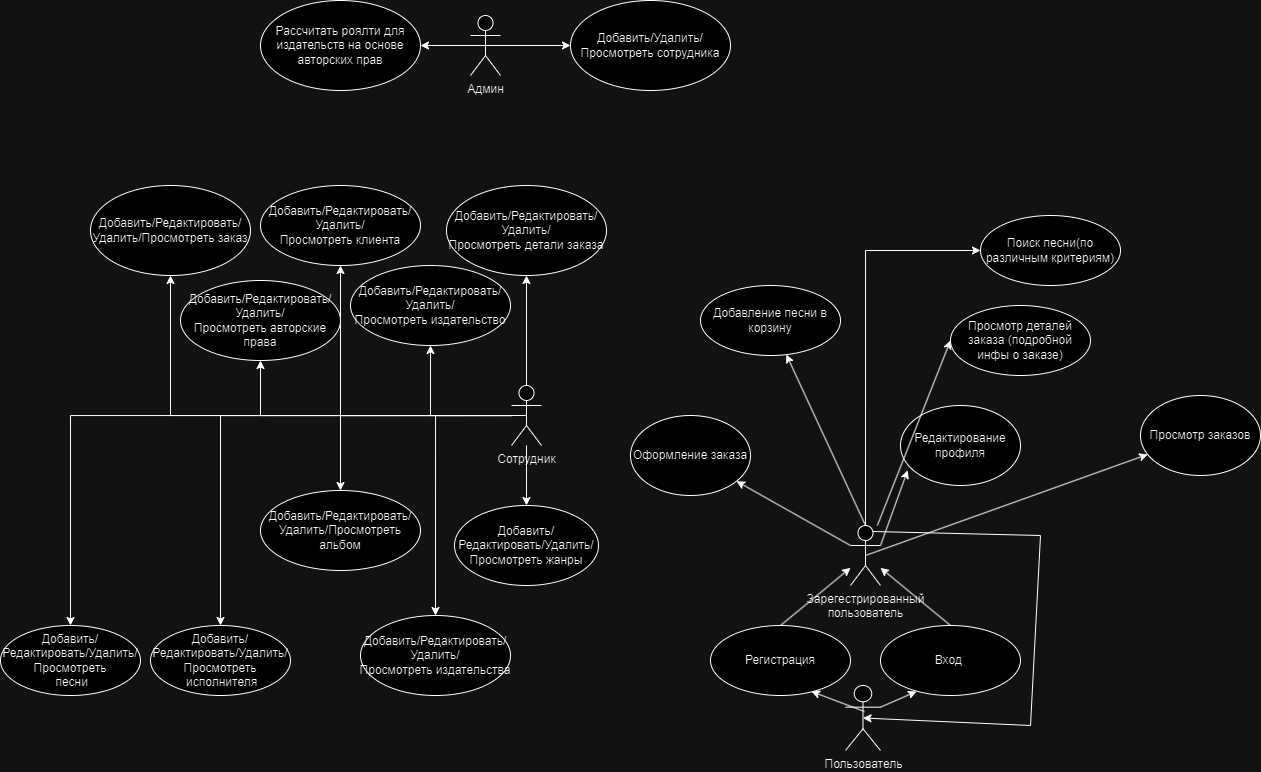

The diagram above was exported from draw.io. Its source (the exported page's mxGraphModel, read from the mxfile embedded in the PNG):
<mxGraphModel dx="2336" dy="-337" grid="1" gridSize="10" guides="1" tooltips="1" connect="1" arrows="1" fold="1" page="1" pageScale="1" pageWidth="827" pageHeight="1169" math="0" shadow="0">
  <root>
    <mxCell id="0" />
    <mxCell id="1" parent="0" />
    <mxCell id="ih85UeOb-dqjksHe9gb6-5" value="Добавить/Редактировать/Удалить/Просмотреть альбом" style="ellipse;whiteSpace=wrap;html=1;" parent="1" vertex="1">
      <mxGeometry x="-480" y="1825" width="160" height="80" as="geometry" />
    </mxCell>
    <mxCell id="ih85UeOb-dqjksHe9gb6-6" value="Добавить/Редактировать/Удалить/Просмотреть&amp;nbsp;издательства" style="ellipse;whiteSpace=wrap;html=1;" parent="1" vertex="1">
      <mxGeometry x="-380" y="1950" width="150" height="80" as="geometry" />
    </mxCell>
    <mxCell id="ih85UeOb-dqjksHe9gb6-10" style="edgeStyle=orthogonalEdgeStyle;rounded=0;orthogonalLoop=1;jettySize=auto;html=1;" parent="1" source="WlpeD-fBBoIzuLBm2mT7-1" target="ih85UeOb-dqjksHe9gb6-5" edge="1">
      <mxGeometry relative="1" as="geometry" />
    </mxCell>
    <mxCell id="ih85UeOb-dqjksHe9gb6-11" style="edgeStyle=orthogonalEdgeStyle;rounded=0;orthogonalLoop=1;jettySize=auto;html=1;entryX=0.5;entryY=0;entryDx=0;entryDy=0;" parent="1" source="WlpeD-fBBoIzuLBm2mT7-1" target="ih85UeOb-dqjksHe9gb6-6" edge="1">
      <mxGeometry relative="1" as="geometry" />
    </mxCell>
    <mxCell id="ih85UeOb-dqjksHe9gb6-13" value="Добавить/Редактировать/Удалить/Просмотреть&amp;nbsp;жанры" style="ellipse;whiteSpace=wrap;html=1;" parent="1" vertex="1">
      <mxGeometry x="-286" y="1840" width="144" height="80" as="geometry" />
    </mxCell>
    <mxCell id="ih85UeOb-dqjksHe9gb6-28" value="Пользователь" style="shape=umlActor;verticalLabelPosition=bottom;verticalAlign=top;html=1;" parent="1" vertex="1">
      <mxGeometry x="105" y="2020" width="35" height="65" as="geometry" />
    </mxCell>
    <mxCell id="v11anKy7YZOs2Qq218m6-5" value="" style="endArrow=classic;html=1;rounded=0;exitX=0.5;exitY=0;exitDx=0;exitDy=0;" parent="1" source="ih85UeOb-dqjksHe9gb6-29" edge="1" target="v11anKy7YZOs2Qq218m6-9">
      <mxGeometry width="50" height="50" relative="1" as="geometry">
        <mxPoint x="273.5" y="1770" as="sourcePoint" />
        <mxPoint x="140" y="1880" as="targetPoint" />
      </mxGeometry>
    </mxCell>
    <mxCell id="v11anKy7YZOs2Qq218m6-6" value="Оформление заказа" style="ellipse;whiteSpace=wrap;html=1;" parent="1" vertex="1">
      <mxGeometry x="-110" y="1750" width="120" height="80" as="geometry" />
    </mxCell>
    <mxCell id="ih85UeOb-dqjksHe9gb6-29" value="Вход&amp;nbsp;" style="ellipse;whiteSpace=wrap;html=1;" parent="1" vertex="1">
      <mxGeometry x="140" y="1960" width="140" height="70" as="geometry" />
    </mxCell>
    <mxCell id="v11anKy7YZOs2Qq218m6-9" value="Зарегестрированный &lt;br&gt;пользователь" style="shape=umlActor;verticalLabelPosition=bottom;verticalAlign=top;html=1;outlineConnect=0;" parent="1" vertex="1">
      <mxGeometry x="110" y="1860" width="30" height="60" as="geometry" />
    </mxCell>
    <mxCell id="v11anKy7YZOs2Qq218m6-10" value="" style="endArrow=classic;html=1;rounded=0;exitX=0;exitY=0.3333333333333333;exitDx=0;exitDy=0;exitPerimeter=0;" parent="1" source="v11anKy7YZOs2Qq218m6-9" target="v11anKy7YZOs2Qq218m6-6" edge="1">
      <mxGeometry width="50" height="50" relative="1" as="geometry">
        <mxPoint x="110" y="1810" as="sourcePoint" />
        <mxPoint x="160" y="1760" as="targetPoint" />
      </mxGeometry>
    </mxCell>
    <mxCell id="v11anKy7YZOs2Qq218m6-11" value="" style="endArrow=classic;html=1;rounded=0;exitX=1;exitY=0.3333333333333333;exitDx=0;exitDy=0;exitPerimeter=0;entryX=0.06;entryY=0.81;entryDx=0;entryDy=0;entryPerimeter=0;" parent="1" source="v11anKy7YZOs2Qq218m6-9" target="v11anKy7YZOs2Qq218m6-12" edge="1">
      <mxGeometry width="50" height="50" relative="1" as="geometry">
        <mxPoint x="230" y="1700" as="sourcePoint" />
        <mxPoint x="330" y="1590" as="targetPoint" />
      </mxGeometry>
    </mxCell>
    <mxCell id="v11anKy7YZOs2Qq218m6-12" value="Редактирование профиля" style="ellipse;whiteSpace=wrap;html=1;" parent="1" vertex="1">
      <mxGeometry x="160" y="1740" width="120" height="80" as="geometry" />
    </mxCell>
    <mxCell id="WlpeD-fBBoIzuLBm2mT7-4" value="" style="edgeStyle=orthogonalEdgeStyle;rounded=0;orthogonalLoop=1;jettySize=auto;html=1;" parent="1" source="WlpeD-fBBoIzuLBm2mT7-1" target="ih85UeOb-dqjksHe9gb6-13" edge="1">
      <mxGeometry relative="1" as="geometry" />
    </mxCell>
    <mxCell id="WlpeD-fBBoIzuLBm2mT7-1" value="Сотрудник" style="shape=umlActor;verticalLabelPosition=bottom;verticalAlign=top;html=1;outlineConnect=0;" parent="1" vertex="1">
      <mxGeometry x="-229" y="1720" width="30" height="60" as="geometry" />
    </mxCell>
    <mxCell id="WlpeD-fBBoIzuLBm2mT7-6" value="Поиск песни(по различным критериям)" style="ellipse;whiteSpace=wrap;html=1;" parent="1" vertex="1">
      <mxGeometry x="240" y="1550" width="140" height="70" as="geometry" />
    </mxCell>
    <mxCell id="WlpeD-fBBoIzuLBm2mT7-8" style="edgeStyle=orthogonalEdgeStyle;rounded=0;orthogonalLoop=1;jettySize=auto;html=1;entryX=0;entryY=0.5;entryDx=0;entryDy=0;exitX=0.5;exitY=0;exitDx=0;exitDy=0;exitPerimeter=0;" parent="1" source="v11anKy7YZOs2Qq218m6-9" target="WlpeD-fBBoIzuLBm2mT7-6" edge="1">
      <mxGeometry relative="1" as="geometry" />
    </mxCell>
    <mxCell id="WlpeD-fBBoIzuLBm2mT7-10" value="Добавление&amp;nbsp;песни в корзину" style="ellipse;whiteSpace=wrap;html=1;" parent="1" vertex="1">
      <mxGeometry x="-40" y="1620" width="140" height="70" as="geometry" />
    </mxCell>
    <mxCell id="WlpeD-fBBoIzuLBm2mT7-12" value="" style="endArrow=classic;html=1;rounded=0;exitX=0.5;exitY=0;exitDx=0;exitDy=0;exitPerimeter=0;" parent="1" source="v11anKy7YZOs2Qq218m6-9" target="WlpeD-fBBoIzuLBm2mT7-10" edge="1">
      <mxGeometry width="50" height="50" relative="1" as="geometry">
        <mxPoint x="380" y="1680" as="sourcePoint" />
        <mxPoint x="430" y="1630" as="targetPoint" />
      </mxGeometry>
    </mxCell>
    <mxCell id="70xbF360cRohFFGIi1Fz-6" value="" style="endArrow=classic;html=1;rounded=0;exitX=1;exitY=0.3333333333333333;exitDx=0;exitDy=0;exitPerimeter=0;entryX=0.257;entryY=0.943;entryDx=0;entryDy=0;entryPerimeter=0;" parent="1" source="ih85UeOb-dqjksHe9gb6-28" target="ih85UeOb-dqjksHe9gb6-29" edge="1">
      <mxGeometry width="50" height="50" relative="1" as="geometry">
        <mxPoint x="140" y="1910" as="sourcePoint" />
        <mxPoint x="190" y="1860" as="targetPoint" />
      </mxGeometry>
    </mxCell>
    <mxCell id="70xbF360cRohFFGIi1Fz-7" value="Регистрация" style="ellipse;whiteSpace=wrap;html=1;" parent="1" vertex="1">
      <mxGeometry x="-30" y="1960" width="140" height="70" as="geometry" />
    </mxCell>
    <mxCell id="70xbF360cRohFFGIi1Fz-8" value="" style="endArrow=classic;html=1;rounded=0;exitX=0.543;exitY=0.4;exitDx=0;exitDy=0;exitPerimeter=0;entryX=0.721;entryY=0.943;entryDx=0;entryDy=0;entryPerimeter=0;" parent="1" source="ih85UeOb-dqjksHe9gb6-28" target="70xbF360cRohFFGIi1Fz-7" edge="1">
      <mxGeometry width="50" height="50" relative="1" as="geometry">
        <mxPoint x="17" y="1931.6666666666667" as="sourcePoint" />
        <mxPoint x="60" y="1925" as="targetPoint" />
      </mxGeometry>
    </mxCell>
    <mxCell id="70xbF360cRohFFGIi1Fz-9" value="" style="endArrow=classic;html=1;rounded=0;exitX=0.5;exitY=0;exitDx=0;exitDy=0;" parent="1" source="70xbF360cRohFFGIi1Fz-7" target="v11anKy7YZOs2Qq218m6-9" edge="1">
      <mxGeometry width="50" height="50" relative="1" as="geometry">
        <mxPoint x="1.0050000000001091" y="1936" as="sourcePoint" />
        <mxPoint x="250" y="1950" as="targetPoint" />
      </mxGeometry>
    </mxCell>
    <mxCell id="70xbF360cRohFFGIi1Fz-12" value="" style="endArrow=classic;html=1;rounded=0;exitX=0.75;exitY=0.1;exitDx=0;exitDy=0;exitPerimeter=0;entryX=0.5;entryY=0.5;entryDx=0;entryDy=0;entryPerimeter=0;" parent="1" source="v11anKy7YZOs2Qq218m6-9" target="ih85UeOb-dqjksHe9gb6-28" edge="1">
      <mxGeometry width="50" height="50" relative="1" as="geometry">
        <mxPoint x="150" y="1890" as="sourcePoint" />
        <mxPoint x="220" y="2060" as="targetPoint" />
        <Array as="points">
          <mxPoint x="300" y="1870" />
          <mxPoint x="290" y="2060" />
        </Array>
      </mxGeometry>
    </mxCell>
    <mxCell id="1v-c-efhD09awzc2x0H4-1" value="Просмотр заказов" style="ellipse;whiteSpace=wrap;html=1;" vertex="1" parent="1">
      <mxGeometry x="400" y="1730" width="120" height="80" as="geometry" />
    </mxCell>
    <mxCell id="1v-c-efhD09awzc2x0H4-2" value="" style="endArrow=classic;html=1;rounded=0;exitX=0.5;exitY=0.5;exitDx=0;exitDy=0;exitPerimeter=0;" edge="1" parent="1" source="v11anKy7YZOs2Qq218m6-9" target="1v-c-efhD09awzc2x0H4-1">
      <mxGeometry width="50" height="50" relative="1" as="geometry">
        <mxPoint x="150" y="1890" as="sourcePoint" />
        <mxPoint x="197" y="1835" as="targetPoint" />
      </mxGeometry>
    </mxCell>
    <mxCell id="1v-c-efhD09awzc2x0H4-3" value="" style="endArrow=classic;html=1;rounded=0;entryX=0;entryY=0.5;entryDx=0;entryDy=0;" edge="1" parent="1" source="v11anKy7YZOs2Qq218m6-9" target="1v-c-efhD09awzc2x0H4-4">
      <mxGeometry width="50" height="50" relative="1" as="geometry">
        <mxPoint x="656" y="1790" as="sourcePoint" />
        <mxPoint x="610" y="1620" as="targetPoint" />
      </mxGeometry>
    </mxCell>
    <mxCell id="1v-c-efhD09awzc2x0H4-4" value="Просмотр деталей заказа (подробной инфы о заказе)" style="ellipse;whiteSpace=wrap;html=1;" vertex="1" parent="1">
      <mxGeometry x="210" y="1640" width="140" height="70" as="geometry" />
    </mxCell>
    <mxCell id="1v-c-efhD09awzc2x0H4-5" value="Добавить/Редактировать/Удалить/Просмотреть &lt;br&gt;&amp;nbsp;исполнителя" style="ellipse;whiteSpace=wrap;html=1;" vertex="1" parent="1">
      <mxGeometry x="-590" y="1960" width="140" height="70" as="geometry" />
    </mxCell>
    <mxCell id="1v-c-efhD09awzc2x0H4-6" style="edgeStyle=orthogonalEdgeStyle;rounded=0;orthogonalLoop=1;jettySize=auto;html=1;" edge="1" parent="1" source="WlpeD-fBBoIzuLBm2mT7-1" target="1v-c-efhD09awzc2x0H4-5">
      <mxGeometry relative="1" as="geometry">
        <mxPoint x="-429" y="1765" as="sourcePoint" />
        <mxPoint x="-510" y="1965" as="targetPoint" />
      </mxGeometry>
    </mxCell>
    <mxCell id="1v-c-efhD09awzc2x0H4-7" value="Добавить/Редактировать/Удалить/Просмотреть &lt;br&gt;&amp;nbsp;песни" style="ellipse;whiteSpace=wrap;html=1;" vertex="1" parent="1">
      <mxGeometry x="-740" y="1960" width="140" height="70" as="geometry" />
    </mxCell>
    <mxCell id="1v-c-efhD09awzc2x0H4-8" style="edgeStyle=orthogonalEdgeStyle;rounded=0;orthogonalLoop=1;jettySize=auto;html=1;" edge="1" parent="1" source="WlpeD-fBBoIzuLBm2mT7-1" target="1v-c-efhD09awzc2x0H4-7">
      <mxGeometry relative="1" as="geometry">
        <mxPoint x="-374.5" y="1760" as="sourcePoint" />
        <mxPoint x="-665.5" y="1970" as="targetPoint" />
      </mxGeometry>
    </mxCell>
    <mxCell id="1v-c-efhD09awzc2x0H4-9" value="Добавить/Редактировать/Удалить/Просмотреть&amp;nbsp;клиента" style="ellipse;whiteSpace=wrap;html=1;" vertex="1" parent="1">
      <mxGeometry x="-480" y="1520" width="160" height="80" as="geometry" />
    </mxCell>
    <mxCell id="1v-c-efhD09awzc2x0H4-10" style="edgeStyle=orthogonalEdgeStyle;rounded=0;orthogonalLoop=1;jettySize=auto;html=1;exitX=0.5;exitY=0.5;exitDx=0;exitDy=0;exitPerimeter=0;" edge="1" parent="1" source="WlpeD-fBBoIzuLBm2mT7-1" target="1v-c-efhD09awzc2x0H4-9">
      <mxGeometry relative="1" as="geometry">
        <mxPoint x="-219" y="1760" as="sourcePoint" />
        <mxPoint x="-390" y="1835" as="targetPoint" />
      </mxGeometry>
    </mxCell>
    <mxCell id="1v-c-efhD09awzc2x0H4-11" value="Добавить/Редактировать/Удалить/Просмотреть&amp;nbsp;заказ" style="ellipse;whiteSpace=wrap;html=1;" vertex="1" parent="1">
      <mxGeometry x="-650" y="1520" width="160" height="90" as="geometry" />
    </mxCell>
    <mxCell id="1v-c-efhD09awzc2x0H4-12" style="edgeStyle=orthogonalEdgeStyle;rounded=0;orthogonalLoop=1;jettySize=auto;html=1;" edge="1" parent="1" source="WlpeD-fBBoIzuLBm2mT7-1" target="1v-c-efhD09awzc2x0H4-11">
      <mxGeometry relative="1" as="geometry">
        <mxPoint x="-204" y="1760" as="sourcePoint" />
        <mxPoint x="-390" y="1610" as="targetPoint" />
      </mxGeometry>
    </mxCell>
    <mxCell id="1v-c-efhD09awzc2x0H4-13" value="Добавить/Редактировать/Удалить/Просмотреть&amp;nbsp;детали заказа" style="ellipse;whiteSpace=wrap;html=1;" vertex="1" parent="1">
      <mxGeometry x="-294" y="1520" width="160" height="90" as="geometry" />
    </mxCell>
    <mxCell id="1v-c-efhD09awzc2x0H4-15" style="edgeStyle=orthogonalEdgeStyle;rounded=0;orthogonalLoop=1;jettySize=auto;html=1;" edge="1" parent="1" source="WlpeD-fBBoIzuLBm2mT7-1" target="1v-c-efhD09awzc2x0H4-13">
      <mxGeometry relative="1" as="geometry">
        <mxPoint x="-90" y="1610" as="sourcePoint" />
        <mxPoint x="-90" y="1750" as="targetPoint" />
      </mxGeometry>
    </mxCell>
    <mxCell id="1v-c-efhD09awzc2x0H4-16" value="Админ" style="shape=umlActor;verticalLabelPosition=bottom;verticalAlign=top;html=1;outlineConnect=0;" vertex="1" parent="1">
      <mxGeometry x="-270" y="1350" width="30" height="60" as="geometry" />
    </mxCell>
    <mxCell id="1v-c-efhD09awzc2x0H4-17" style="edgeStyle=orthogonalEdgeStyle;rounded=0;orthogonalLoop=1;jettySize=auto;html=1;exitX=0.5;exitY=0.5;exitDx=0;exitDy=0;exitPerimeter=0;" edge="1" parent="1" source="1v-c-efhD09awzc2x0H4-16" target="1v-c-efhD09awzc2x0H4-19">
      <mxGeometry relative="1" as="geometry">
        <mxPoint x="-110" y="1260" as="sourcePoint" />
        <mxPoint x="-110" y="1400" as="targetPoint" />
      </mxGeometry>
    </mxCell>
    <mxCell id="1v-c-efhD09awzc2x0H4-19" value="Добавить/Удалить/Просмотреть&amp;nbsp;сотрудника" style="ellipse;whiteSpace=wrap;html=1;" vertex="1" parent="1">
      <mxGeometry x="-170" y="1335" width="160" height="90" as="geometry" />
    </mxCell>
    <mxCell id="1v-c-efhD09awzc2x0H4-21" value="Добавить/Редактировать/Удалить/Просмотреть&amp;nbsp;издательство" style="ellipse;whiteSpace=wrap;html=1;" vertex="1" parent="1">
      <mxGeometry x="-390" y="1600" width="160" height="80" as="geometry" />
    </mxCell>
    <mxCell id="1v-c-efhD09awzc2x0H4-22" style="edgeStyle=orthogonalEdgeStyle;rounded=0;orthogonalLoop=1;jettySize=auto;html=1;exitX=0.5;exitY=0.5;exitDx=0;exitDy=0;exitPerimeter=0;" edge="1" parent="1" source="WlpeD-fBBoIzuLBm2mT7-1" target="1v-c-efhD09awzc2x0H4-21">
      <mxGeometry relative="1" as="geometry">
        <mxPoint x="-219" y="1760" as="sourcePoint" />
        <mxPoint x="-390" y="1835" as="targetPoint" />
      </mxGeometry>
    </mxCell>
    <mxCell id="1v-c-efhD09awzc2x0H4-23" value="Добавить/Редактировать/Удалить/Просмотреть&amp;nbsp;авторские права" style="ellipse;whiteSpace=wrap;html=1;" vertex="1" parent="1">
      <mxGeometry x="-560" y="1615" width="160" height="80" as="geometry" />
    </mxCell>
    <mxCell id="1v-c-efhD09awzc2x0H4-24" style="edgeStyle=orthogonalEdgeStyle;rounded=0;orthogonalLoop=1;jettySize=auto;html=1;exitX=0.5;exitY=0.5;exitDx=0;exitDy=0;exitPerimeter=0;" edge="1" parent="1" source="WlpeD-fBBoIzuLBm2mT7-1" target="1v-c-efhD09awzc2x0H4-23">
      <mxGeometry relative="1" as="geometry">
        <mxPoint x="-204" y="1760" as="sourcePoint" />
        <mxPoint x="-300" y="1690" as="targetPoint" />
      </mxGeometry>
    </mxCell>
    <mxCell id="1v-c-efhD09awzc2x0H4-25" value="Рассчитать роялти для издательств на основе авторских прав" style="ellipse;whiteSpace=wrap;html=1;" vertex="1" parent="1">
      <mxGeometry x="-480" y="1335" width="160" height="90" as="geometry" />
    </mxCell>
    <mxCell id="1v-c-efhD09awzc2x0H4-26" style="edgeStyle=orthogonalEdgeStyle;rounded=0;orthogonalLoop=1;jettySize=auto;html=1;exitX=0.5;exitY=0.5;exitDx=0;exitDy=0;exitPerimeter=0;" edge="1" parent="1" source="1v-c-efhD09awzc2x0H4-16" target="1v-c-efhD09awzc2x0H4-25">
      <mxGeometry relative="1" as="geometry">
        <mxPoint x="-240" y="1480" as="sourcePoint" />
        <mxPoint x="-155" y="1480" as="targetPoint" />
      </mxGeometry>
    </mxCell>
  </root>
</mxGraphModel>